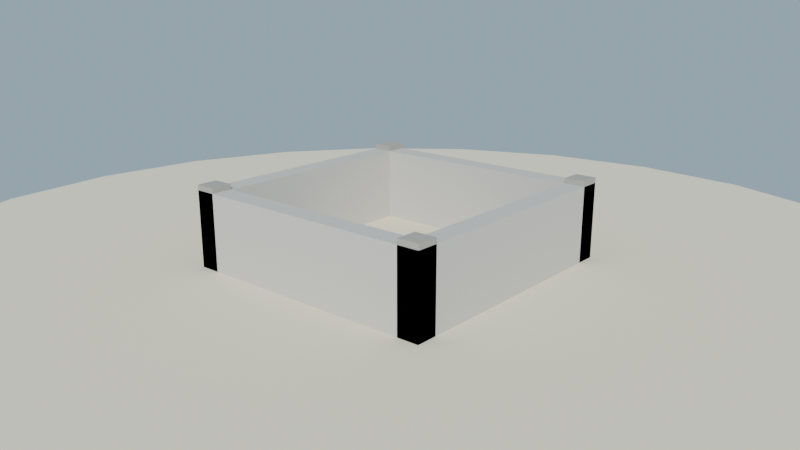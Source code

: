 # Source: zocalo_piedra_lowpoly_media.blend  (saved by Blender 4.2.68; exported with 4.5.12 LTS)
import bpy
from mathutils import Matrix  # noqa: F401  (used for matrix-valued properties, if any)

bpy.ops.wm.read_factory_settings(use_empty=True)
scene = bpy.context.scene
scene.name = 'Scene'

# ---- collections
col_collection = bpy.data.collections.new('Collection'); scene.collection.children.link(col_collection)

# ---- materials (node trees are filled in below, after node groups)
mat_mat_zocalo_piedra = bpy.data.materials.new('MAT_Zocalo_Piedra')
mat_mat_zocalo_piedrajunta = bpy.data.materials.new('MAT_Zocalo_PiedraJunta')
mat_mat_arena_isla = bpy.data.materials.new('MAT_Arena_Isla')

# ---- material node trees
mat_mat_zocalo_piedra.use_nodes = True; mat_mat_zocalo_piedra.node_tree.nodes.clear()
_N = mat_mat_zocalo_piedra.node_tree.nodes; _L = mat_mat_zocalo_piedra.node_tree.links
n0 = _N.new('ShaderNodeBsdfPrincipled'); n0.name = 'Principled BSDF'; n0.location = (10, 300)
n0.inputs[0].default_value = (0.62, 0.6, 0.56, 1.0)
n0.inputs[2].default_value = 0.95
n0.inputs[13].default_value = 0.12
n1 = _N.new('ShaderNodeOutputMaterial'); n1.name = 'Material Output'; n1.location = (300, 300)
_L.new(n0.outputs[0], n1.inputs[0])
n1.is_active_output = True
mat_mat_zocalo_piedrajunta.use_nodes = True; mat_mat_zocalo_piedrajunta.node_tree.nodes.clear()
_N = mat_mat_zocalo_piedrajunta.node_tree.nodes; _L = mat_mat_zocalo_piedrajunta.node_tree.links
n0 = _N.new('ShaderNodeBsdfPrincipled'); n0.name = 'Principled BSDF'; n0.location = (10, 300)
n0.inputs[0].default_value = (0.42, 0.4, 0.36, 1.0)
n0.inputs[2].default_value = 0.95
n0.inputs[13].default_value = 0.12
n1 = _N.new('ShaderNodeOutputMaterial'); n1.name = 'Material Output'; n1.location = (300, 300)
_L.new(n0.outputs[0], n1.inputs[0])
n1.is_active_output = True
mat_mat_arena_isla.use_nodes = True; mat_mat_arena_isla.node_tree.nodes.clear()
_N = mat_mat_arena_isla.node_tree.nodes; _L = mat_mat_arena_isla.node_tree.links
n0 = _N.new('ShaderNodeBsdfPrincipled'); n0.name = 'Principled BSDF'; n0.location = (10, 300)
n0.inputs[0].default_value = (0.92, 0.84, 0.63, 1.0)
n0.inputs[2].default_value = 1.0
n0.inputs[13].default_value = 0.12
n1 = _N.new('ShaderNodeOutputMaterial'); n1.name = 'Material Output'; n1.location = (300, 300)
_L.new(n0.outputs[0], n1.inputs[0])
n1.is_active_output = True

# ---- world
world_mundo = bpy.data.worlds.new('Mundo'); scene.world = world_mundo
world_mundo.use_nodes = True; world_mundo.node_tree.nodes.clear()
_N = world_mundo.node_tree.nodes; _L = world_mundo.node_tree.links
n0 = _N.new('ShaderNodeBackground'); n0.name = 'Background'; n0.location = (10, 300)
n0.inputs[0].default_value = (0.58, 0.79, 0.95, 1.0)
n0.inputs[1].default_value = 0.55
n1 = _N.new('ShaderNodeOutputWorld'); n1.name = 'World Output'; n1.location = (300, 300)
_L.new(n0.outputs[0], n1.inputs[0])
n1.is_active_output = True

# ---- cameras
cam_camera = bpy.data.cameras.new('Camera')
cam_camera.lens = 38.0

# ---- lights
light_sol = bpy.data.lights.new('SOL', 'SUN')
light_sol.energy = 3.2

# ---- meshes
me_sm_zocalo_m_zocalo_piedra = bpy.data.meshes.new('SM_Zocalo_M_Zocalo_Piedra')
me_sm_zocalo_m_zocalo_piedra.from_pydata([(-0.5, 0.42, 0.045), (-0.5, 0.42, 0.345), (-0.5, 0.5, 0.045), (-0.5, 0.5, 0.345), (0.5, 0.42, 0.045), (0.5, 0.42, 0.345), (0.5, 0.5, 0.045), (0.5, 0.5, 0.345), (-0.5, -0.5, 0.045), (-0.5, -0.5, 0.345), (-0.5, -0.42, 0.045), (-0.5, -0.42, 0.345), (0.5, -0.5, 0.045), (0.5, -0.5, 0.345), (0.5, -0.42, 0.045), (0.5, -0.42, 0.345), (0.42, -0.42, 0.045), (0.42, -0.42, 0.345), (0.42, 0.42, 0.045), (0.42, 0.42, 0.345), (0.5, -0.42, 0.045), (0.5, -0.42, 0.345), (0.5, 0.42, 0.045), (0.5, 0.42, 0.345), (-0.5, -0.42, 0.045), (-0.5, -0.42, 0.345), (-0.5, 0.42, 0.045), (-0.5, 0.42, 0.345), (-0.42, -0.42, 0.045), (-0.42, -0.42, 0.345), (-0.42, 0.42, 0.045), (-0.42, 0.42, 0.345)], [], [(0, 1, 3, 2), (2, 3, 7, 6), (6, 7, 5, 4), (4, 5, 1, 0), (2, 6, 4, 0), (7, 3, 1, 5), (8, 9, 11, 10), (10, 11, 15, 14), (14, 15, 13, 12), (12, 13, 9, 8), (10, 14, 12, 8), (15, 11, 9, 13), (16, 17, 19, 18), (18, 19, 23, 22), (22, 23, 21, 20), (20, 21, 17, 16), (18, 22, 20, 16), (23, 19, 17, 21), (24, 25, 27, 26), (26, 27, 31, 30), (30, 31, 29, 28), (28, 29, 25, 24), (26, 30, 28, 24), (31, 27, 25, 29)])
me_sm_zocalo_m_zocalo_piedra.materials.append(mat_mat_zocalo_piedra)
me_sm_zocalo_m_zocalo_piedra.update()
me_sm_zocalo_m_zocalo_piedrajunta = bpy.data.meshes.new('SM_Zocalo_M_Zocalo_PiedraJunta')
me_sm_zocalo_m_zocalo_piedrajunta.from_pydata([(0.42, 0.42, 0.045), (0.42, 0.42, 0.365), (0.42, 0.5, 0.045), (0.42, 0.5, 0.365), (0.5, 0.42, 0.045), (0.5, 0.42, 0.365), (0.5, 0.5, 0.045), (0.5, 0.5, 0.365), (-0.5, 0.42, 0.045), (-0.5, 0.42, 0.365), (-0.5, 0.5, 0.045), (-0.5, 0.5, 0.365), (-0.42, 0.42, 0.045), (-0.42, 0.42, 0.365), (-0.42, 0.5, 0.045), (-0.42, 0.5, 0.365), (0.42, -0.5, 0.045), (0.42, -0.5, 0.365), (0.42, -0.42, 0.045), (0.42, -0.42, 0.365), (0.5, -0.5, 0.045), (0.5, -0.5, 0.365), (0.5, -0.42, 0.045), (0.5, -0.42, 0.365), (-0.5, -0.5, 0.045), (-0.5, -0.5, 0.365), (-0.5, -0.42, 0.045), (-0.5, -0.42, 0.365), (-0.42, -0.5, 0.045), (-0.42, -0.5, 0.365), (-0.42, -0.42, 0.045), (-0.42, -0.42, 0.365)], [], [(0, 1, 3, 2), (2, 3, 7, 6), (6, 7, 5, 4), (4, 5, 1, 0), (2, 6, 4, 0), (7, 3, 1, 5), (8, 9, 11, 10), (10, 11, 15, 14), (14, 15, 13, 12), (12, 13, 9, 8), (10, 14, 12, 8), (15, 11, 9, 13), (16, 17, 19, 18), (18, 19, 23, 22), (22, 23, 21, 20), (20, 21, 17, 16), (18, 22, 20, 16), (23, 19, 17, 21), (24, 25, 27, 26), (26, 27, 31, 30), (30, 31, 29, 28), (28, 29, 25, 24), (26, 30, 28, 24), (31, 27, 25, 29)])
me_sm_zocalo_m_zocalo_piedrajunta.materials.append(mat_mat_zocalo_piedrajunta)
me_sm_zocalo_m_zocalo_piedrajunta.update()
me_cylinder = bpy.data.meshes.new('Cylinder')
me_cylinder.from_pydata([(0.0, 2.0, -0.12), (0.0, 2.0, 0.12), (0.5176, 1.932, -0.12), (0.5176, 1.932, 0.12), (1.0, 1.732, -0.12), (1.0, 1.732, 0.12), (1.414, 1.414, -0.12), (1.414, 1.414, 0.12), (1.732, 1.0, -0.12), (1.732, 1.0, 0.12), (1.932, 0.5176, -0.12), (1.932, 0.5176, 0.12), (2.0, 0.0, -0.12), (2.0, 0.0, 0.12), (1.932, -0.5176, -0.12), (1.932, -0.5176, 0.12), (1.732, -1.0, -0.12), (1.732, -1.0, 0.12), (1.414, -1.414, -0.12), (1.414, -1.414, 0.12), (1.0, -1.732, -0.12), (1.0, -1.732, 0.12), (0.5176, -1.932, -0.12), (0.5176, -1.932, 0.12), (0.0, -2.0, -0.12), (0.0, -2.0, 0.12), (-0.5176, -1.932, -0.12), (-0.5176, -1.932, 0.12), (-1.0, -1.732, -0.12), (-1.0, -1.732, 0.12), (-1.414, -1.414, -0.12), (-1.414, -1.414, 0.12), (-1.732, -1.0, -0.12), (-1.732, -1.0, 0.12), (-1.932, -0.5176, -0.12), (-1.932, -0.5176, 0.12), (-2.0, 0.0, -0.12), (-2.0, 0.0, 0.12), (-1.932, 0.5176, -0.12), (-1.932, 0.5176, 0.12), (-1.732, 1.0, -0.12), (-1.732, 1.0, 0.12), (-1.414, 1.414, -0.12), (-1.414, 1.414, 0.12), (-1.0, 1.732, -0.12), (-1.0, 1.732, 0.12), (-0.5176, 1.932, -0.12), (-0.5176, 1.932, 0.12)], [], [(0, 1, 3, 2), (2, 3, 5, 4), (4, 5, 7, 6), (6, 7, 9, 8), (8, 9, 11, 10), (10, 11, 13, 12), (12, 13, 15, 14), (14, 15, 17, 16), (16, 17, 19, 18), (18, 19, 21, 20), (20, 21, 23, 22), (22, 23, 25, 24), (24, 25, 27, 26), (26, 27, 29, 28), (28, 29, 31, 30), (30, 31, 33, 32), (32, 33, 35, 34), (34, 35, 37, 36), (36, 37, 39, 38), (38, 39, 41, 40), (40, 41, 43, 42), (42, 43, 45, 44), (3, 1, 47, 45, 43, 41, 39, 37, 35, 33, 31, 29, 27, 25, 23, 21, 19, 17, 15, 13, 11, 9, 7, 5), (44, 45, 47, 46), (46, 47, 1, 0), (0, 2, 4, 6, 8, 10, 12, 14, 16, 18, 20, 22, 24, 26, 28, 30, 32, 34, 36, 38, 40, 42, 44, 46)])
_uv = me_cylinder.uv_layers.new(name='UVMap')
_uv.uv.foreach_set('vector', [1.0, 0.5, 1.0, 1.0, 0.9583, 1.0, 0.9583, 0.5, 0.9583, 0.5, 0.9583, 1.0, 0.9167, 1.0, 0.9167, 0.5, 0.9167, 0.5, 0.9167, 1.0, 0.875, 1.0, 0.875, 0.5, 0.875, 0.5, 0.875, 1.0, 0.8333, 1.0, 0.8333, 0.5, 0.8333, 0.5, 0.8333, 1.0, 0.7917, 1.0, 0.7917, 0.5, 0.7917, 0.5, 0.7917, 1.0, 0.75, 1.0, 0.75, 0.5, 0.75, 0.5, 0.75, 1.0, 0.7083, 1.0, 0.7083, 0.5, 0.7083, 0.5, 0.7083, 1.0, 0.6667, 1.0, 0.6667, 0.5, 0.6667, 0.5, 0.6667, 1.0, 0.625, 1.0, 0.625, 0.5, 0.625, 0.5, 0.625, 1.0, 0.5833, 1.0, 0.5833, 0.5, 0.5833, 0.5, 0.5833, 1.0, 0.5417, 1.0, 0.5417, 0.5, 0.5417, 0.5, 0.5417, 1.0, 0.5, 1.0, 0.5, 0.5, 0.5, 0.5, 0.5, 1.0, 0.4583, 1.0, 0.4583, 0.5, 0.4583, 0.5, 0.4583, 1.0, 0.4167, 1.0, 0.4167, 0.5, 0.4167, 0.5, 0.4167, 1.0, 0.375, 1.0, 0.375, 0.5, 0.375, 0.5, 0.375, 1.0, 0.3333, 1.0, 0.3333, 0.5, 0.3333, 0.5, 0.3333, 1.0, 0.2917, 1.0, 0.2917, 0.5, 0.2917, 0.5, 0.2917, 1.0, 0.25, 1.0, 0.25, 0.5, 0.25, 0.5, 0.25, 1.0, 0.2083, 1.0, 0.2083, 0.5, 0.2083, 0.5, 0.2083, 1.0, 0.1667, 1.0, 0.1667, 0.5, 0.1667, 0.5, 0.1667, 1.0, 0.125, 1.0, 0.125, 0.5, 0.125, 0.5, 0.125, 1.0, 0.08333, 1.0, 0.08333, 0.5, 0.3121, 0.4818, 0.25, 0.49, 0.1879, 0.4818, 0.13, 0.4578, 0.08029, 0.4197, 0.04215, 0.37, 0.01818, 0.3121, 0.01, 0.25, 0.01818, 0.1879, 0.04215, 0.13, 0.08029, 0.08029, 0.13, 0.04215, 0.1879, 0.01818, 0.25, 0.01, 0.3121, 0.01818, 0.37, 0.04215, 0.4197, 0.08029, 0.4578, 0.13, 0.4818, 0.1879, 0.49, 0.25, 0.4818, 0.3121, 0.4578, 0.37, 0.4197, 0.4197, 0.37, 0.4578, 0.08333, 0.5, 0.08333, 1.0, 0.04167, 1.0, 0.04167, 0.5, 0.04167, 0.5, 0.04167, 1.0, -1.863e-07, 1.0, -1.863e-07, 0.5, 0.75, 0.49, 0.8121, 0.4818, 0.87, 0.4578, 0.9197, 0.4197, 0.9578, 0.37, 0.9818, 0.3121, 0.99, 0.25, 0.9818, 0.1879, 0.9578, 0.13, 0.9197, 0.08029, 0.87, 0.04215, 0.8121, 0.01818, 0.75, 0.01, 0.6879, 0.01818, 0.63, 0.04215, 0.5803, 0.08029, 0.5422, 0.13, 0.5182, 0.1879, 0.51, 0.25, 0.5182, 0.3121, 0.5422, 0.37, 0.5803, 0.4197, 0.63, 0.4578, 0.6879, 0.4818])
me_cylinder.materials.append(mat_mat_arena_isla)
me_cylinder.update()

# ---- objects
ob_sol = bpy.data.objects.new('SOL', light_sol)
ob_sm_zocalo_m_zocalo_piedra = bpy.data.objects.new('SM_Zocalo_M_Zocalo_Piedra', me_sm_zocalo_m_zocalo_piedra)
ob_sm_zocalo_m_zocalo_piedrajunta = bpy.data.objects.new('SM_Zocalo_M_Zocalo_PiedraJunta', me_sm_zocalo_m_zocalo_piedrajunta)
ob_base_arena = bpy.data.objects.new('Base_Arena', me_cylinder)
ob_cam_zocalo = bpy.data.objects.new('CAM_Zocalo', cam_camera)

# ---- transforms, parenting, visibility, modifiers, constraints
ob_sol.location = (0.0, 0.0, 0.0)
ob_sol.rotation_euler = (0.9599, 0.1396, 0.5236)
ob_sm_zocalo_m_zocalo_piedra.location = (0.0, 0.0, -1.788e-09)
ob_sm_zocalo_m_zocalo_piedrajunta.location = (0.0, 0.0, -1.788e-09)
ob_base_arena.location = (0.0, 0.0, -0.06)
ob_cam_zocalo.location = (1.9, -2.2, 1.1)
ob_cam_zocalo.rotation_euler = (1.271, 2.235e-08, 0.7124)

# ---- collection membership
scene.collection.objects.link(ob_sol)
scene.collection.objects.link(ob_sm_zocalo_m_zocalo_piedra)
scene.collection.objects.link(ob_sm_zocalo_m_zocalo_piedrajunta)
col_collection.objects.link(ob_base_arena)
col_collection.objects.link(ob_cam_zocalo)

# ---- scene / render settings (as saved in the file)
scene.camera = ob_cam_zocalo
scene.frame_start = 1; scene.frame_end = 250; scene.frame_set(1)
scene.render.engine = 'BLENDER_EEVEE_NEXT'
bpy.context.view_layer.update()

